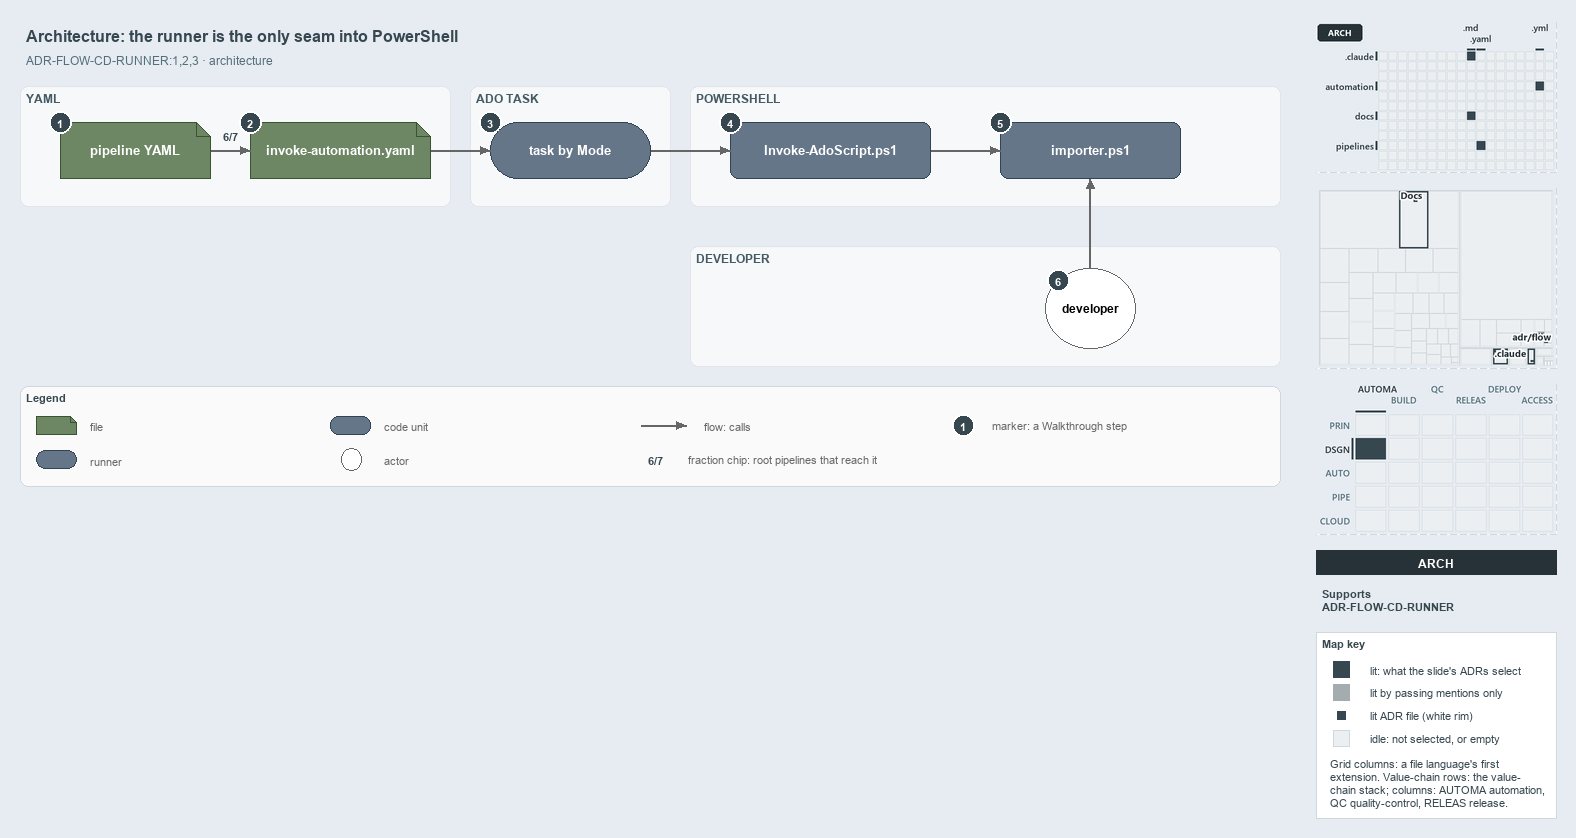

The diagram above was exported from draw.io. Its source (the exported page's mxGraphModel, read from the mxfile embedded in the PNG):
<mxGraphModel dx="1024" dy="768" grid="0" gridSize="10" guides="1" tooltips="1" connect="1" arrows="1" fold="1" page="1" pageScale="1" pageWidth="1572" pageHeight="600" background="#E6ECF2" math="0" shadow="0">
  <root>
    <mxCell id="0" />
    <mxCell id="1" parent="0" />
    <mxCell id="title" value="Architecture: the runner is the only seam into PowerShell" style="text;html=1;align=left;verticalAlign=middle;fontSize=16;fontStyle=1;fontColor=#37474F;" vertex="1" parent="1">
      <mxGeometry x="20" y="14" width="1260" height="30" as="geometry" />
    </mxCell>
    <mxCell id="subtitle" value="ADR-FLOW-CD-RUNNER:1,2,3 &amp;#183; architecture" style="text;html=1;align=left;verticalAlign=middle;fontSize=12;fontColor=#546E7A;" vertex="1" parent="1">
      <mxGeometry x="20" y="44" width="1240" height="20" as="geometry" />
    </mxCell>
    <mxCell id="band-yaml" value="YAML" style="rounded=1;html=1;arcSize=3;fillColor=#F6F8FA;strokeColor=#E1E4E8;verticalAlign=top;align=left;spacingLeft=8;fontStyle=1;fontSize=12;fontColor=#455A64;" vertex="1" parent="1">
      <mxGeometry x="20" y="80" width="430" height="120" as="geometry" />
    </mxCell>
    <mxCell id="band-task" value="ADO TASK" style="rounded=1;html=1;arcSize=3;fillColor=#F6F8FA;strokeColor=#E1E4E8;verticalAlign=top;align=left;spacingLeft=8;fontStyle=1;fontSize=12;fontColor=#455A64;" vertex="1" parent="1">
      <mxGeometry x="470" y="80" width="200" height="120" as="geometry" />
    </mxCell>
    <mxCell id="band-ps" value="POWERSHELL" style="rounded=1;html=1;arcSize=3;fillColor=#F6F8FA;strokeColor=#E1E4E8;verticalAlign=top;align=left;spacingLeft=8;fontStyle=1;fontSize=12;fontColor=#455A64;" vertex="1" parent="1">
      <mxGeometry x="690" y="80" width="590" height="120" as="geometry" />
    </mxCell>
    <mxCell id="band-dev" value="DEVELOPER" style="rounded=1;html=1;arcSize=3;fillColor=#F6F8FA;strokeColor=#E1E4E8;verticalAlign=top;align=left;spacingLeft=8;fontStyle=1;fontSize=12;fontColor=#455A64;" vertex="1" parent="1">
      <mxGeometry x="690" y="240" width="590" height="120" as="geometry" />
    </mxCell>
    <mxCell id="yaml" value="&lt;b&gt;pipeline YAML&lt;/b&gt;" style="shape=note;size=14;whiteSpace=wrap;html=1;fillColor=#6d8764;strokeColor=#3a5431;fontSize=13;fontColor=#FFFFFF;" vertex="1" parent="1">
      <mxGeometry x="60" y="116" width="150" height="56" as="geometry" />
    </mxCell>
    <mxCell id="template" value="&lt;b&gt;invoke-automation.yaml&lt;/b&gt;" style="shape=note;size=14;whiteSpace=wrap;html=1;fillColor=#6d8764;strokeColor=#3a5431;fontSize=13;fontColor=#FFFFFF;" vertex="1" parent="1">
      <mxGeometry x="250" y="116" width="180" height="56" as="geometry" />
    </mxCell>
    <mxCell id="task" value="&lt;b&gt;task by Mode&lt;/b&gt;" style="rounded=1;arcSize=50;whiteSpace=wrap;html=1;fillColor=#647687;strokeColor=#314354;fontSize=13;fontColor=#FFFFFF;" vertex="1" parent="1">
      <mxGeometry x="490" y="116" width="160" height="56" as="geometry" />
    </mxCell>
    <mxCell id="runner" value="&lt;b&gt;Invoke-AdoScript.ps1&lt;/b&gt;" style="rounded=1;whiteSpace=wrap;html=1;arcSize=20;fillColor=#647687;strokeColor=#314354;fontSize=13;fontColor=#FFFFFF;" vertex="1" parent="1">
      <mxGeometry x="730" y="116" width="200" height="56" as="geometry" />
    </mxCell>
    <mxCell id="importer" value="&lt;b&gt;importer.ps1&lt;/b&gt;" style="rounded=1;whiteSpace=wrap;html=1;arcSize=20;fillColor=#647687;strokeColor=#314354;fontSize=13;fontColor=#FFFFFF;" vertex="1" parent="1">
      <mxGeometry x="1000" y="116" width="180" height="56" as="geometry" />
    </mxCell>
    <mxCell id="dev" value="&lt;b&gt;developer&lt;/b&gt;" style="ellipse;whiteSpace=wrap;html=1;fillColor=#FFFFFF;strokeColor=#666666;fontSize=12;" vertex="1" parent="1">
      <mxGeometry x="1045" y="262" width="90" height="80" as="geometry" />
    </mxCell>
    <mxCell id="p-edge-yaml-template-a" value="" style="text;html=1;strokeColor=none;fillColor=none;" vertex="1" parent="1">
      <mxGeometry x="210" y="144" width="1" height="1" as="geometry" />
    </mxCell>
    <mxCell id="p-edge-yaml-template-b" value="" style="text;html=1;strokeColor=none;fillColor=none;" vertex="1" parent="1">
      <mxGeometry x="250" y="144" width="1" height="1" as="geometry" />
    </mxCell>
    <mxCell id="edge-yaml-template" value="" style="edgeStyle=orthogonalEdgeStyle;rounded=1;html=1;fontSize=10;endArrow=block;strokeColor=#666666;" edge="1" parent="1" source="p-edge-yaml-template-a" target="p-edge-yaml-template-b">
      <mxGeometry relative="1" as="geometry" />
    </mxCell>
    <mxCell id="frac-yaml-template" value="&lt;b&gt;6/7&lt;/b&gt;" style="text;html=1;align=center;verticalAlign=middle;fontSize=11;fontColor=#37474F;fillColor=#FFFFFF;strokeColor=none;" vertex="1" parent="1">
      <mxGeometry x="215" y="120" width="30" height="18" as="geometry" />
    </mxCell>
    <mxCell id="p-edge-template-task-a" value="" style="text;html=1;strokeColor=none;fillColor=none;" vertex="1" parent="1">
      <mxGeometry x="430" y="144" width="1" height="1" as="geometry" />
    </mxCell>
    <mxCell id="p-edge-template-task-b" value="" style="text;html=1;strokeColor=none;fillColor=none;" vertex="1" parent="1">
      <mxGeometry x="490" y="144" width="1" height="1" as="geometry" />
    </mxCell>
    <mxCell id="edge-template-task" value="" style="edgeStyle=orthogonalEdgeStyle;rounded=1;html=1;fontSize=10;endArrow=block;strokeColor=#666666;" edge="1" parent="1" source="p-edge-template-task-a" target="p-edge-template-task-b">
      <mxGeometry relative="1" as="geometry" />
    </mxCell>
    <mxCell id="p-edge-task-runner-a" value="" style="text;html=1;strokeColor=none;fillColor=none;" vertex="1" parent="1">
      <mxGeometry x="650" y="144" width="1" height="1" as="geometry" />
    </mxCell>
    <mxCell id="p-edge-task-runner-b" value="" style="text;html=1;strokeColor=none;fillColor=none;" vertex="1" parent="1">
      <mxGeometry x="730" y="144" width="1" height="1" as="geometry" />
    </mxCell>
    <mxCell id="edge-task-runner" value="" style="edgeStyle=orthogonalEdgeStyle;rounded=1;html=1;fontSize=10;endArrow=block;strokeColor=#666666;" edge="1" parent="1" source="p-edge-task-runner-a" target="p-edge-task-runner-b">
      <mxGeometry relative="1" as="geometry" />
    </mxCell>
    <mxCell id="p-edge-runner-importer-a" value="" style="text;html=1;strokeColor=none;fillColor=none;" vertex="1" parent="1">
      <mxGeometry x="930" y="144" width="1" height="1" as="geometry" />
    </mxCell>
    <mxCell id="p-edge-runner-importer-b" value="" style="text;html=1;strokeColor=none;fillColor=none;" vertex="1" parent="1">
      <mxGeometry x="1000" y="144" width="1" height="1" as="geometry" />
    </mxCell>
    <mxCell id="edge-runner-importer" value="" style="edgeStyle=orthogonalEdgeStyle;rounded=1;html=1;fontSize=10;endArrow=block;strokeColor=#666666;" edge="1" parent="1" source="p-edge-runner-importer-a" target="p-edge-runner-importer-b">
      <mxGeometry relative="1" as="geometry" />
    </mxCell>
    <mxCell id="p-edge-dev-importer-a" value="" style="text;html=1;strokeColor=none;fillColor=none;" vertex="1" parent="1">
      <mxGeometry x="1090" y="262" width="1" height="1" as="geometry" />
    </mxCell>
    <mxCell id="p-edge-dev-importer-b" value="" style="text;html=1;strokeColor=none;fillColor=none;" vertex="1" parent="1">
      <mxGeometry x="1090" y="172" width="1" height="1" as="geometry" />
    </mxCell>
    <mxCell id="edge-dev-importer" value="" style="edgeStyle=orthogonalEdgeStyle;rounded=1;html=1;fontSize=10;endArrow=block;strokeColor=#666666;" edge="1" parent="1" source="p-edge-dev-importer-a" target="p-edge-dev-importer-b">
      <mxGeometry relative="1" as="geometry" />
    </mxCell>
    <mxCell id="mark-1" value="1" style="ellipse;html=1;fillColor=#37474F;strokeColor=#FFFFFF;strokeWidth=2;fontColor=#FFFFFF;fontStyle=1;fontSize=11;" vertex="1" parent="1">
      <mxGeometry x="49" y="105" width="22" height="22" as="geometry" />
    </mxCell>
    <mxCell id="mark-2" value="2" style="ellipse;html=1;fillColor=#37474F;strokeColor=#FFFFFF;strokeWidth=2;fontColor=#FFFFFF;fontStyle=1;fontSize=11;" vertex="1" parent="1">
      <mxGeometry x="239" y="105" width="22" height="22" as="geometry" />
    </mxCell>
    <mxCell id="mark-3" value="3" style="ellipse;html=1;fillColor=#37474F;strokeColor=#FFFFFF;strokeWidth=2;fontColor=#FFFFFF;fontStyle=1;fontSize=11;" vertex="1" parent="1">
      <mxGeometry x="479" y="105" width="22" height="22" as="geometry" />
    </mxCell>
    <mxCell id="mark-4" value="4" style="ellipse;html=1;fillColor=#37474F;strokeColor=#FFFFFF;strokeWidth=2;fontColor=#FFFFFF;fontStyle=1;fontSize=11;" vertex="1" parent="1">
      <mxGeometry x="719" y="105" width="22" height="22" as="geometry" />
    </mxCell>
    <mxCell id="mark-5" value="5" style="ellipse;html=1;fillColor=#37474F;strokeColor=#FFFFFF;strokeWidth=2;fontColor=#FFFFFF;fontStyle=1;fontSize=11;" vertex="1" parent="1">
      <mxGeometry x="989" y="105" width="22" height="22" as="geometry" />
    </mxCell>
    <mxCell id="mark-6" value="6" style="ellipse;html=1;fillColor=#37474F;strokeColor=#FFFFFF;strokeWidth=2;fontColor=#FFFFFF;fontStyle=1;fontSize=11;" vertex="1" parent="1">
      <mxGeometry x="1047" y="263" width="22" height="22" as="geometry" />
    </mxCell>
    <mxCell id="legend" value="&lt;b&gt;Legend&lt;/b&gt;" style="rounded=1;whiteSpace=wrap;html=1;arcSize=6;fillColor=#FAFAFA;strokeColor=#CFD8DC;align=left;verticalAlign=top;spacing=8;fontSize=11;fontColor=#37474F;" vertex="1" parent="1">
      <mxGeometry x="20" y="380" width="1260" height="100" as="geometry" />
    </mxCell>
    <mxCell id="legend-0" value="" style="shape=note;size=6;whiteSpace=wrap;html=1;fillColor=#6d8764;strokeColor=#3a5431;fontColor=#FFFFFF;" vertex="1" parent="1">
      <mxGeometry x="36" y="410" width="40" height="18" as="geometry" />
    </mxCell>
    <mxCell id="legend-0-text" value="file" style="text;html=1;align=left;verticalAlign=middle;fontSize=11;fontColor=#666666;" vertex="1" parent="1">
      <mxGeometry x="84" y="409" width="300" height="20" as="geometry" />
    </mxCell>
    <mxCell id="legend-1" value="" style="rounded=1;arcSize=50;whiteSpace=wrap;html=1;fillColor=#647687;strokeColor=#314354;fontColor=#FFFFFF;" vertex="1" parent="1">
      <mxGeometry x="36" y="444" width="40" height="18" as="geometry" />
    </mxCell>
    <mxCell id="legend-1-text" value="runner" style="text;html=1;align=left;verticalAlign=middle;fontSize=11;fontColor=#666666;" vertex="1" parent="1">
      <mxGeometry x="84" y="443" width="300" height="20" as="geometry" />
    </mxCell>
    <mxCell id="legend-2" value="" style="rounded=1;whiteSpace=wrap;html=1;arcSize=20;fillColor=#647687;strokeColor=#314354;fontColor=#FFFFFF;" vertex="1" parent="1">
      <mxGeometry x="330" y="410" width="40" height="18" as="geometry" />
    </mxCell>
    <mxCell id="legend-2-text" value="code unit" style="text;html=1;align=left;verticalAlign=middle;fontSize=11;fontColor=#666666;" vertex="1" parent="1">
      <mxGeometry x="378" y="409" width="300" height="20" as="geometry" />
    </mxCell>
    <mxCell id="legend-3" value="" style="ellipse;whiteSpace=wrap;html=1;fillColor=#FFFFFF;strokeColor=#666666;" vertex="1" parent="1">
      <mxGeometry x="341" y="442" width="20" height="22" as="geometry" />
    </mxCell>
    <mxCell id="legend-3-text" value="actor" style="text;html=1;align=left;verticalAlign=middle;fontSize=11;fontColor=#666666;" vertex="1" parent="1">
      <mxGeometry x="378" y="443" width="300" height="20" as="geometry" />
    </mxCell>
    <mxCell id="p-legend-4-a" value="" style="text;html=1;strokeColor=none;fillColor=none;" vertex="1" parent="1">
      <mxGeometry x="640" y="419" width="1" height="1" as="geometry" />
    </mxCell>
    <mxCell id="p-legend-4-b" value="" style="text;html=1;strokeColor=none;fillColor=none;" vertex="1" parent="1">
      <mxGeometry x="686" y="419" width="1" height="1" as="geometry" />
    </mxCell>
    <mxCell id="legend-4" value="" style="edgeStyle=orthogonalEdgeStyle;rounded=1;html=1;fontSize=10;endArrow=block;strokeColor=#666666;" edge="1" parent="1" source="p-legend-4-a" target="p-legend-4-b">
      <mxGeometry relative="1" as="geometry" />
    </mxCell>
    <mxCell id="legend-4-text" value="flow: calls" style="text;html=1;align=left;verticalAlign=middle;fontSize=11;fontColor=#666666;" vertex="1" parent="1">
      <mxGeometry x="698" y="409" width="300" height="20" as="geometry" />
    </mxCell>
    <mxCell id="legend-5" value="&lt;b&gt;6/7&lt;/b&gt;" style="text;html=1;align=center;verticalAlign=middle;fontSize=11;fontColor=#37474F;fillColor=#FFFFFF;strokeColor=none;" vertex="1" parent="1">
      <mxGeometry x="640" y="444" width="30" height="18" as="geometry" />
    </mxCell>
    <mxCell id="legend-5-text" value="fraction chip: root pipelines that reach it" style="text;html=1;align=left;verticalAlign=middle;fontSize=11;fontColor=#666666;" vertex="1" parent="1">
      <mxGeometry x="682" y="443" width="300" height="20" as="geometry" />
    </mxCell>
    <mxCell id="legend-6" value="1" style="ellipse;html=1;fillColor=#37474F;strokeColor=#FFFFFF;strokeWidth=2;fontColor=#FFFFFF;fontStyle=1;fontSize=11;" vertex="1" parent="1">
      <mxGeometry x="952" y="408" width="22" height="22" as="geometry" />
    </mxCell>
    <mxCell id="legend-6-text" value="marker: a Walkthrough step" style="text;html=1;align=left;verticalAlign=middle;fontSize=11;fontColor=#666666;" vertex="1" parent="1">
      <mxGeometry x="986" y="409" width="320" height="20" as="geometry" />
    </mxCell>
    <mxCell id="minimap-grid" value="" style="shape=image;html=1;imageAspect=0;aspect=fixed;verticalLabelPosition=bottom;strokeColor=#CFD8DC;dashed=1;fillColor=#FAFAFA;image=data:image/png,(base64 omitted: 10456 chars);" vertex="1" parent="1">
      <mxGeometry x="1316" y="16" width="240" height="150" as="geometry" />
    </mxCell>
    <mxCell id="minimap-tree" value="" style="shape=image;html=1;imageAspect=0;aspect=fixed;verticalLabelPosition=bottom;strokeColor=#CFD8DC;dashed=1;fillColor=#FAFAFA;image=data:image/png,(base64 omitted: 10608 chars);" vertex="1" parent="1">
      <mxGeometry x="1316" y="182" width="240" height="180" as="geometry" />
    </mxCell>
    <mxCell id="minimap-chain" value="" style="shape=image;html=1;imageAspect=0;aspect=fixed;verticalLabelPosition=bottom;strokeColor=#CFD8DC;dashed=1;fillColor=#FAFAFA;image=data:image/png,(base64 omitted: 14172 chars);" vertex="1" parent="1">
      <mxGeometry x="1316" y="378" width="240" height="150" as="geometry" />
    </mxCell>
    <mxCell id="lens-badge" value="ARCH" style="rounded=0;whiteSpace=wrap;html=1;align=center;verticalAlign=middle;fontSize=12;fontStyle=1;fontColor=#FFFFFF;fillColor=#263238;strokeColor=none;" vertex="1" parent="1">
      <mxGeometry x="1316" y="544" width="240" height="24" as="geometry" />
    </mxCell>
    <mxCell id="supports" value="&lt;b&gt;Supports&lt;/b&gt;&lt;br&gt;ADR-FLOW-CD-RUNNER" style="text;html=1;whiteSpace=wrap;align=left;verticalAlign=top;fontSize=11;fontColor=#37474F;" vertex="1" parent="1">
      <mxGeometry x="1316" y="576" width="240" height="38" as="geometry" />
    </mxCell>
    <mxCell id="mapkey" value="&lt;b&gt;Map key&lt;/b&gt;" style="rounded=0;whiteSpace=wrap;html=1;align=left;verticalAlign=top;fontSize=11;fontColor=#37474F;fillColor=#FFFFFF;strokeColor=#CFD8DC;spacingLeft=8;spacingTop=2;" vertex="1" parent="1">
      <mxGeometry x="1316" y="626" width="240" height="186" as="geometry" />
    </mxCell>
    <mxCell id="mapkey-lit" value="" style="rounded=0;html=1;fillColor=#37474F;strokeColor=#37474F;" vertex="1" parent="1">
      <mxGeometry x="1333.0" y="655.0" width="16" height="16" as="geometry" />
    </mxCell>
    <mxCell id="mapkey-lit-text" value="lit: what the slide's ADRs select" style="text;html=1;align=left;verticalAlign=middle;fontSize=11;fontColor=#37474F;" vertex="1" parent="1">
      <mxGeometry x="1364" y="653" width="184" height="20" as="geometry" />
    </mxCell>
    <mxCell id="mapkey-touched" value="" style="rounded=0;html=1;fillColor=#A4ACB0;strokeColor=#A4ACB0;" vertex="1" parent="1">
      <mxGeometry x="1333.0" y="678.0" width="16" height="16" as="geometry" />
    </mxCell>
    <mxCell id="mapkey-touched-text" value="lit by passing mentions only" style="text;html=1;align=left;verticalAlign=middle;fontSize=11;fontColor=#37474F;" vertex="1" parent="1">
      <mxGeometry x="1364" y="676" width="184" height="20" as="geometry" />
    </mxCell>
    <mxCell id="mapkey-adr" value="" style="rounded=0;html=1;fillColor=#37474F;strokeColor=#FFFFFF;strokeWidth=2;" vertex="1" parent="1">
      <mxGeometry x="1335.0" y="703.0" width="12" height="12" as="geometry" />
    </mxCell>
    <mxCell id="mapkey-adr-text" value="lit ADR file (white rim)" style="text;html=1;align=left;verticalAlign=middle;fontSize=11;fontColor=#37474F;" vertex="1" parent="1">
      <mxGeometry x="1364" y="699" width="184" height="20" as="geometry" />
    </mxCell>
    <mxCell id="mapkey-idle" value="" style="rounded=0;html=1;fillColor=#ECEFF1;strokeColor=#CFD8DC;" vertex="1" parent="1">
      <mxGeometry x="1333.0" y="724.0" width="16" height="16" as="geometry" />
    </mxCell>
    <mxCell id="mapkey-idle-text" value="idle: not selected, or empty" style="text;html=1;align=left;verticalAlign=middle;fontSize=11;fontColor=#37474F;" vertex="1" parent="1">
      <mxGeometry x="1364" y="722" width="184" height="20" as="geometry" />
    </mxCell>
    <mxCell id="mapkey-codes" value="Grid columns: a file language's first&lt;br&gt;extension. Value-chain rows: the value-&lt;br&gt;chain stack; columns: AUTOMA automation,&lt;br&gt;QC quality-control, RELEAS release." style="text;html=1;align=left;verticalAlign=top;whiteSpace=wrap;fontSize=11;fontColor=#37474F;" vertex="1" parent="1">
      <mxGeometry x="1324" y="746" width="224" height="60" as="geometry" />
    </mxCell>
  </root>
</mxGraphModel>